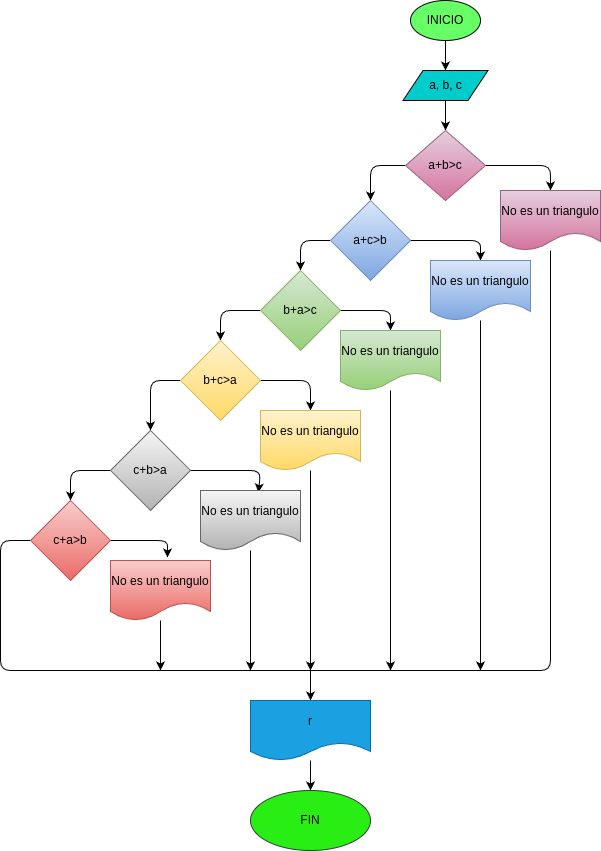

The diagram above was exported from draw.io. Its source (the exported page's mxGraphModel, read from the mxfile embedded in the PNG):
<mxGraphModel dx="1512" dy="461" grid="1" gridSize="10" guides="1" tooltips="1" connect="1" arrows="1" fold="1" page="1" pageScale="1" pageWidth="850" pageHeight="1100" math="0" shadow="0">
  <root>
    <mxCell id="0" />
    <mxCell id="1" parent="0" />
    <mxCell id="4" value="" style="edgeStyle=none;html=1;" parent="1" source="2" target="3" edge="1">
      <mxGeometry relative="1" as="geometry" />
    </mxCell>
    <mxCell id="2" value="&lt;font color=&quot;#000000&quot;&gt;INICIO&lt;/font&gt;" style="ellipse;whiteSpace=wrap;html=1;fillColor=#66FF66;" parent="1" vertex="1">
      <mxGeometry x="220" y="10" width="70" height="40" as="geometry" />
    </mxCell>
    <mxCell id="7" value="" style="edgeStyle=none;html=1;fontColor=#000000;" parent="1" source="3" target="5" edge="1">
      <mxGeometry relative="1" as="geometry" />
    </mxCell>
    <mxCell id="3" value="&lt;font color=&quot;#000000&quot;&gt;a, b, c&lt;/font&gt;" style="shape=parallelogram;perimeter=parallelogramPerimeter;whiteSpace=wrap;html=1;fixedSize=1;fillColor=#00CCCC;" parent="1" vertex="1">
      <mxGeometry x="212.5" y="80" width="85" height="30" as="geometry" />
    </mxCell>
    <mxCell id="11" style="edgeStyle=none;html=1;entryX=0.5;entryY=0;entryDx=0;entryDy=0;fontColor=#000000;" parent="1" source="5" target="8" edge="1">
      <mxGeometry relative="1" as="geometry">
        <Array as="points">
          <mxPoint x="180" y="175" />
        </Array>
      </mxGeometry>
    </mxCell>
    <mxCell id="29" style="edgeStyle=none;html=1;entryX=0.5;entryY=0;entryDx=0;entryDy=0;fontColor=#000000;" parent="1" source="5" target="15" edge="1">
      <mxGeometry relative="1" as="geometry">
        <Array as="points">
          <mxPoint x="360" y="175" />
        </Array>
      </mxGeometry>
    </mxCell>
    <mxCell id="5" value="&lt;font color=&quot;#000000&quot;&gt;a+b&amp;gt;c&lt;/font&gt;" style="rhombus;whiteSpace=wrap;html=1;fillColor=#e6d0de;strokeColor=#996185;gradientColor=#d5739d;" parent="1" vertex="1">
      <mxGeometry x="215" y="140" width="80" height="70" as="geometry" />
    </mxCell>
    <mxCell id="12" style="edgeStyle=none;html=1;entryX=0.5;entryY=0;entryDx=0;entryDy=0;fontColor=#000000;" parent="1" source="8" target="9" edge="1">
      <mxGeometry relative="1" as="geometry">
        <Array as="points">
          <mxPoint x="110" y="250" />
        </Array>
      </mxGeometry>
    </mxCell>
    <mxCell id="28" style="edgeStyle=none;html=1;entryX=0.5;entryY=0;entryDx=0;entryDy=0;fontColor=#000000;" parent="1" source="8" target="16" edge="1">
      <mxGeometry relative="1" as="geometry">
        <Array as="points">
          <mxPoint x="290" y="250" />
        </Array>
      </mxGeometry>
    </mxCell>
    <mxCell id="8" value="&lt;font color=&quot;#000000&quot;&gt;a+c&amp;gt;b&lt;/font&gt;" style="rhombus;whiteSpace=wrap;html=1;fillColor=#dae8fc;strokeColor=#6c8ebf;gradientColor=#7ea6e0;" parent="1" vertex="1">
      <mxGeometry x="140" y="210" width="80" height="80" as="geometry" />
    </mxCell>
    <mxCell id="13" style="edgeStyle=none;html=1;entryX=0.5;entryY=0;entryDx=0;entryDy=0;fontColor=#000000;" parent="1" source="9" target="10" edge="1">
      <mxGeometry relative="1" as="geometry">
        <Array as="points">
          <mxPoint x="30" y="320" />
        </Array>
      </mxGeometry>
    </mxCell>
    <mxCell id="27" style="edgeStyle=none;html=1;entryX=0.5;entryY=0;entryDx=0;entryDy=0;fontColor=#000000;" parent="1" source="9" target="17" edge="1">
      <mxGeometry relative="1" as="geometry">
        <Array as="points">
          <mxPoint x="200" y="320" />
        </Array>
      </mxGeometry>
    </mxCell>
    <mxCell id="9" value="&lt;font color=&quot;#000000&quot;&gt;b+a&amp;gt;c&lt;/font&gt;" style="rhombus;whiteSpace=wrap;html=1;fillColor=#d5e8d4;strokeColor=#82b366;gradientColor=#97d077;" parent="1" vertex="1">
      <mxGeometry x="70" y="280" width="80" height="80" as="geometry" />
    </mxCell>
    <mxCell id="23" style="edgeStyle=none;html=1;fontColor=#000000;" parent="1" source="10" edge="1">
      <mxGeometry relative="1" as="geometry">
        <mxPoint x="-40" y="440" as="targetPoint" />
        <Array as="points">
          <mxPoint x="-40" y="390" />
        </Array>
      </mxGeometry>
    </mxCell>
    <mxCell id="26" style="edgeStyle=none;html=1;entryX=0.5;entryY=0;entryDx=0;entryDy=0;fontColor=#000000;" parent="1" source="10" target="18" edge="1">
      <mxGeometry relative="1" as="geometry">
        <Array as="points">
          <mxPoint x="120" y="390" />
        </Array>
      </mxGeometry>
    </mxCell>
    <mxCell id="10" value="&lt;font color=&quot;#000000&quot;&gt;b+c&amp;gt;a&lt;/font&gt;" style="rhombus;whiteSpace=wrap;html=1;fillColor=#fff2cc;strokeColor=#d6b656;gradientColor=#ffd966;" parent="1" vertex="1">
      <mxGeometry x="-10" y="350" width="80" height="80" as="geometry" />
    </mxCell>
    <mxCell id="33" style="edgeStyle=none;html=1;fontColor=#000000;endArrow=none;endFill=0;" parent="1" source="15" edge="1">
      <mxGeometry relative="1" as="geometry">
        <mxPoint x="-20" y="680" as="targetPoint" />
        <Array as="points">
          <mxPoint x="360" y="680" />
        </Array>
      </mxGeometry>
    </mxCell>
    <mxCell id="15" value="&lt;font color=&quot;#000000&quot;&gt;No es un triangulo&lt;/font&gt;" style="shape=document;whiteSpace=wrap;html=1;boundedLbl=1;fillColor=#e6d0de;strokeColor=#996185;gradientColor=#d5739d;" parent="1" vertex="1">
      <mxGeometry x="310" y="200" width="100" height="60" as="geometry" />
    </mxCell>
    <mxCell id="40" style="edgeStyle=none;html=1;fontColor=#000000;endArrow=classic;endFill=1;" parent="1" source="16" edge="1">
      <mxGeometry relative="1" as="geometry">
        <mxPoint x="290" y="680" as="targetPoint" />
      </mxGeometry>
    </mxCell>
    <mxCell id="16" value="&lt;font color=&quot;#000000&quot;&gt;No es un triangulo&lt;/font&gt;" style="shape=document;whiteSpace=wrap;html=1;boundedLbl=1;fillColor=#dae8fc;strokeColor=#6c8ebf;gradientColor=#7ea6e0;" parent="1" vertex="1">
      <mxGeometry x="240" y="270" width="100" height="60" as="geometry" />
    </mxCell>
    <mxCell id="39" style="edgeStyle=none;html=1;fontColor=#000000;endArrow=classic;endFill=1;" parent="1" source="17" edge="1">
      <mxGeometry relative="1" as="geometry">
        <mxPoint x="200" y="680" as="targetPoint" />
      </mxGeometry>
    </mxCell>
    <mxCell id="17" value="&lt;font color=&quot;#000000&quot;&gt;No es un triangulo&lt;/font&gt;" style="shape=document;whiteSpace=wrap;html=1;boundedLbl=1;fillColor=#d5e8d4;gradientColor=#97d077;strokeColor=#82b366;" parent="1" vertex="1">
      <mxGeometry x="150" y="340" width="100" height="60" as="geometry" />
    </mxCell>
    <mxCell id="38" style="edgeStyle=none;html=1;fontColor=#000000;endArrow=classic;endFill=1;" parent="1" source="18" edge="1">
      <mxGeometry relative="1" as="geometry">
        <mxPoint x="120" y="680" as="targetPoint" />
      </mxGeometry>
    </mxCell>
    <mxCell id="18" value="&lt;font color=&quot;#000000&quot;&gt;No es un triangulo&lt;/font&gt;" style="shape=document;whiteSpace=wrap;html=1;boundedLbl=1;fillColor=#fff2cc;gradientColor=#ffd966;strokeColor=#d6b656;" parent="1" vertex="1">
      <mxGeometry x="70" y="420" width="100" height="60" as="geometry" />
    </mxCell>
    <mxCell id="24" style="edgeStyle=none;html=1;entryX=0.5;entryY=0;entryDx=0;entryDy=0;fontColor=#000000;" parent="1" source="19" target="21" edge="1">
      <mxGeometry relative="1" as="geometry">
        <Array as="points">
          <mxPoint x="-120" y="480" />
        </Array>
      </mxGeometry>
    </mxCell>
    <mxCell id="25" style="edgeStyle=none;html=1;entryX=0.58;entryY=0.033;entryDx=0;entryDy=0;entryPerimeter=0;fontColor=#000000;" parent="1" source="19" target="20" edge="1">
      <mxGeometry relative="1" as="geometry">
        <Array as="points">
          <mxPoint x="70" y="480" />
        </Array>
      </mxGeometry>
    </mxCell>
    <mxCell id="19" value="&lt;font color=&quot;#000000&quot;&gt;c+b&amp;gt;a&lt;/font&gt;" style="rhombus;whiteSpace=wrap;html=1;fillColor=#f5f5f5;gradientColor=#b3b3b3;strokeColor=#666666;" parent="1" vertex="1">
      <mxGeometry x="-80" y="440" width="80" height="80" as="geometry" />
    </mxCell>
    <mxCell id="37" style="edgeStyle=none;html=1;fontColor=#000000;endArrow=classic;endFill=1;" parent="1" source="20" edge="1">
      <mxGeometry relative="1" as="geometry">
        <mxPoint x="60" y="680" as="targetPoint" />
      </mxGeometry>
    </mxCell>
    <mxCell id="20" value="&lt;font color=&quot;#000000&quot;&gt;No es un triangulo&lt;/font&gt;" style="shape=document;whiteSpace=wrap;html=1;boundedLbl=1;fillColor=#f5f5f5;gradientColor=#b3b3b3;strokeColor=#666666;" parent="1" vertex="1">
      <mxGeometry x="10" y="500" width="100" height="60" as="geometry" />
    </mxCell>
    <mxCell id="30" style="edgeStyle=none;html=1;entryX=0.57;entryY=-0.05;entryDx=0;entryDy=0;entryPerimeter=0;fontColor=#000000;" parent="1" source="21" target="22" edge="1">
      <mxGeometry relative="1" as="geometry">
        <Array as="points">
          <mxPoint x="-23" y="550" />
        </Array>
      </mxGeometry>
    </mxCell>
    <mxCell id="35" style="edgeStyle=none;html=1;fontColor=#000000;endArrow=none;endFill=0;" parent="1" source="21" edge="1">
      <mxGeometry relative="1" as="geometry">
        <mxPoint x="-10" y="680" as="targetPoint" />
        <Array as="points">
          <mxPoint x="-190" y="550" />
          <mxPoint x="-190" y="680" />
        </Array>
      </mxGeometry>
    </mxCell>
    <mxCell id="21" value="&lt;font color=&quot;#000000&quot;&gt;c+a&amp;gt;b&lt;/font&gt;" style="rhombus;whiteSpace=wrap;html=1;fillColor=#f8cecc;gradientColor=#ea6b66;strokeColor=#b85450;" parent="1" vertex="1">
      <mxGeometry x="-160" y="510" width="80" height="80" as="geometry" />
    </mxCell>
    <mxCell id="36" style="edgeStyle=none;html=1;fontColor=#000000;endArrow=classic;endFill=1;" parent="1" source="22" edge="1">
      <mxGeometry relative="1" as="geometry">
        <mxPoint x="-30" y="680" as="targetPoint" />
      </mxGeometry>
    </mxCell>
    <mxCell id="22" value="&lt;font color=&quot;#000000&quot;&gt;No es un triangulo&lt;/font&gt;" style="shape=document;whiteSpace=wrap;html=1;boundedLbl=1;fillColor=#f8cecc;gradientColor=#ea6b66;strokeColor=#b85450;" parent="1" vertex="1">
      <mxGeometry x="-80" y="570" width="100" height="60" as="geometry" />
    </mxCell>
    <mxCell id="41" style="edgeStyle=none;html=1;fontColor=#000000;endArrow=classic;endFill=1;entryX=0.5;entryY=0;entryDx=0;entryDy=0;" parent="1" target="31" edge="1">
      <mxGeometry relative="1" as="geometry">
        <mxPoint x="120" y="680" as="targetPoint" />
        <mxPoint x="120" y="680" as="sourcePoint" />
      </mxGeometry>
    </mxCell>
    <mxCell id="42" value="" style="edgeStyle=none;html=1;fontColor=#000000;endArrow=classic;endFill=1;" parent="1" source="31" target="32" edge="1">
      <mxGeometry relative="1" as="geometry" />
    </mxCell>
    <mxCell id="31" value="&lt;font color=&quot;#000000&quot;&gt;r&lt;/font&gt;" style="shape=document;whiteSpace=wrap;html=1;boundedLbl=1;fillColor=#1ba1e2;strokeColor=#006EAF;fontColor=#ffffff;" parent="1" vertex="1">
      <mxGeometry x="60" y="710" width="120" height="60" as="geometry" />
    </mxCell>
    <mxCell id="32" value="&lt;font color=&quot;#000000&quot;&gt;FIN&lt;/font&gt;" style="ellipse;whiteSpace=wrap;html=1;fillColor=#29EE13;strokeColor=#36393d;gradientDirection=radial;" parent="1" vertex="1">
      <mxGeometry x="60" y="800" width="120" height="60" as="geometry" />
    </mxCell>
  </root>
</mxGraphModel>